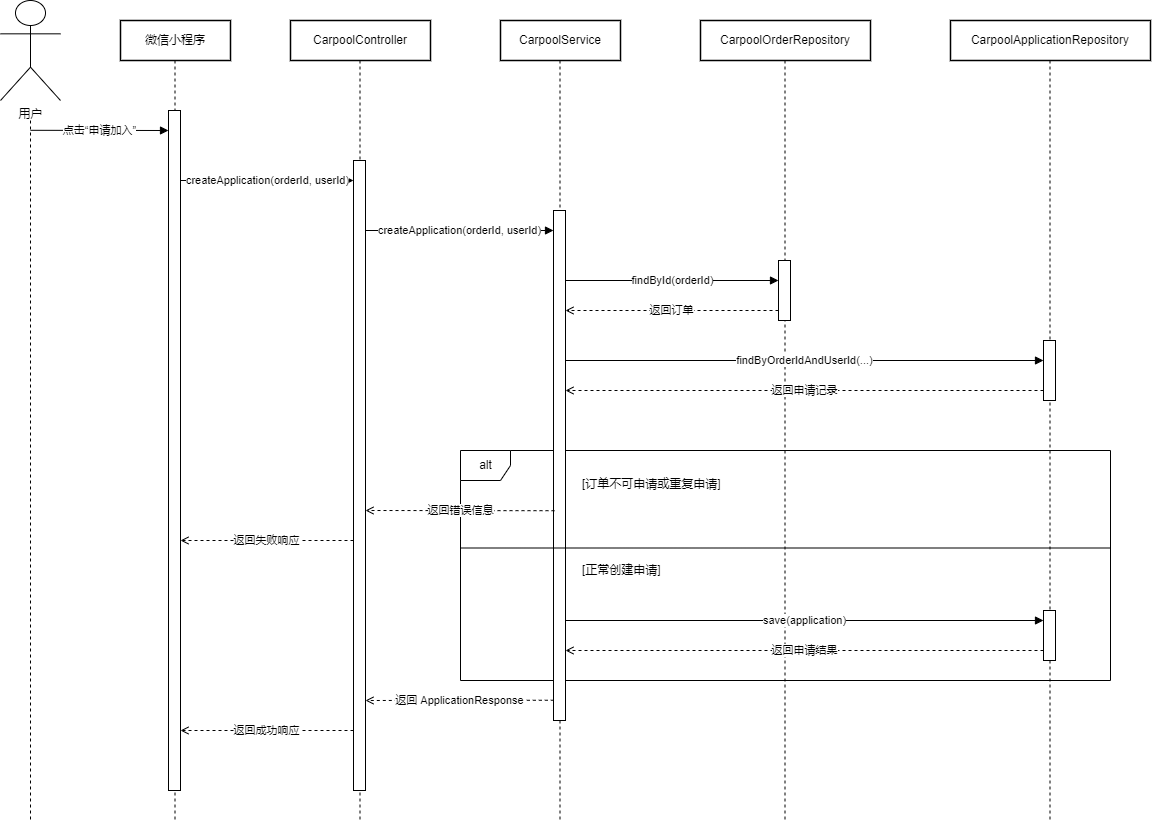

The diagram above was exported from draw.io. Its source (the exported page's mxGraphModel, read from the mxfile embedded in the PNG):
<mxGraphModel dx="1235" dy="731" grid="1" gridSize="10" guides="1" tooltips="1" connect="1" arrows="1" fold="1" page="1" pageScale="1" pageWidth="1654" pageHeight="1169" math="0" shadow="0">
  <root>
    <mxCell id="0" />
    <mxCell id="1" parent="0" />
    <mxCell id="OO0DzgTkZ530NuDkrcxZ-2" value="alt" style="shape=umlFrame;tabPosition=left;html=1;boundedLbl=1;labelInHeader=1;width=50;height=30;" parent="1" vertex="1">
      <mxGeometry x="520" y="490" width="650" height="230" as="geometry" />
    </mxCell>
    <mxCell id="lifeMiniProgram" style="shape=line;html=1;strokeWidth=1;dashed=1;direction=south;" parent="1" vertex="1">
      <mxGeometry x="234" y="100" width="1" height="760" as="geometry" />
    </mxCell>
    <mxCell id="actorUser" value="用户" style="shape=umlActor;verticalLabelPosition=bottom;verticalAlign=top;html=1;outlineConnect=0;" parent="1" vertex="1">
      <mxGeometry x="60" y="40" width="60" height="100" as="geometry" />
    </mxCell>
    <mxCell id="objMiniProgram" value="微信小程序" style="rounded=0;whiteSpace=wrap;html=1;strokeWidth=1.5;" parent="1" vertex="1">
      <mxGeometry x="180" y="60" width="110" height="40" as="geometry" />
    </mxCell>
    <mxCell id="objController" value="CarpoolController" style="rounded=0;whiteSpace=wrap;html=1;strokeWidth=1.5;" parent="1" vertex="1">
      <mxGeometry x="350" y="60" width="140" height="40" as="geometry" />
    </mxCell>
    <mxCell id="objService" value="CarpoolService" style="rounded=0;whiteSpace=wrap;html=1;strokeWidth=1.5;" parent="1" vertex="1">
      <mxGeometry x="560" y="60" width="120" height="40" as="geometry" />
    </mxCell>
    <mxCell id="objOrderRepo" value="CarpoolOrderRepository" style="rounded=0;whiteSpace=wrap;html=1;strokeWidth=1.5;" parent="1" vertex="1">
      <mxGeometry x="760" y="60" width="170" height="40" as="geometry" />
    </mxCell>
    <mxCell id="objAppRepo" value="CarpoolApplicationRepository" style="rounded=0;whiteSpace=wrap;html=1;strokeWidth=1.5;" parent="1" vertex="1">
      <mxGeometry x="1010" y="60" width="200" height="40" as="geometry" />
    </mxCell>
    <mxCell id="lifeController" style="shape=line;html=1;strokeWidth=1;dashed=1;direction=south;" parent="1" vertex="1">
      <mxGeometry x="419" y="100" width="1" height="760" as="geometry" />
    </mxCell>
    <mxCell id="lifeService" style="shape=line;html=1;strokeWidth=1;dashed=1;direction=south;" parent="1" vertex="1">
      <mxGeometry x="619" y="100" width="1" height="760" as="geometry" />
    </mxCell>
    <mxCell id="lifeOrderRepo" style="shape=line;html=1;strokeWidth=1;dashed=1;direction=south;" parent="1" vertex="1">
      <mxGeometry x="844" y="100" width="1" height="760" as="geometry" />
    </mxCell>
    <mxCell id="lifeAppRepo" style="shape=line;html=1;strokeWidth=1;dashed=1;direction=south;" parent="1" vertex="1">
      <mxGeometry x="1109" y="100" width="1" height="760" as="geometry" />
    </mxCell>
    <mxCell id="actController" style="rounded=0;whiteSpace=wrap;html=1;" parent="1" vertex="1">
      <mxGeometry x="413" y="200" width="12" height="630" as="geometry" />
    </mxCell>
    <mxCell id="actService" style="rounded=0;whiteSpace=wrap;html=1;" parent="1" vertex="1">
      <mxGeometry x="613" y="250" width="12" height="510" as="geometry" />
    </mxCell>
    <mxCell id="actOrderRepo" style="rounded=0;whiteSpace=wrap;html=1;" parent="1" vertex="1">
      <mxGeometry x="838" y="300" width="12" height="60" as="geometry" />
    </mxCell>
    <mxCell id="actAppRepo1" style="rounded=0;whiteSpace=wrap;html=1;" parent="1" vertex="1">
      <mxGeometry x="1103" y="380" width="12" height="60" as="geometry" />
    </mxCell>
    <mxCell id="actAppRepo2" style="rounded=0;whiteSpace=wrap;html=1;" parent="1" vertex="1">
      <mxGeometry x="1103" y="650" width="12" height="50" as="geometry" />
    </mxCell>
    <mxCell id="msg1" value="点击“申请加入”" style="html=1;endArrow=block;endFill=1;rounded=0;exitX=0.014;exitY=0.5;exitDx=0;exitDy=0;exitPerimeter=0;" parent="1" source="OO0DzgTkZ530NuDkrcxZ-4" edge="1">
      <mxGeometry relative="1" as="geometry">
        <mxPoint x="120" y="170" as="sourcePoint" />
        <mxPoint x="228" y="170" as="targetPoint" />
      </mxGeometry>
    </mxCell>
    <mxCell id="msg2" value="createApplication(orderId, userId)" style="html=1;endArrow=block;endFill=1;rounded=0;" parent="1" edge="1">
      <mxGeometry relative="1" as="geometry">
        <mxPoint x="240" y="220" as="sourcePoint" />
        <mxPoint x="413" y="220" as="targetPoint" />
      </mxGeometry>
    </mxCell>
    <mxCell id="msg3" value="createApplication(orderId, userId)" style="html=1;endArrow=block;endFill=1;rounded=0;" parent="1" edge="1">
      <mxGeometry relative="1" as="geometry">
        <mxPoint x="425" y="270" as="sourcePoint" />
        <mxPoint x="613" y="270" as="targetPoint" />
      </mxGeometry>
    </mxCell>
    <mxCell id="msg4" value="findById(orderId)" style="html=1;endArrow=block;endFill=1;rounded=0;" parent="1" edge="1">
      <mxGeometry relative="1" as="geometry">
        <mxPoint x="625" y="320" as="sourcePoint" />
        <mxPoint x="838" y="320" as="targetPoint" />
      </mxGeometry>
    </mxCell>
    <mxCell id="msg5" value="返回订单" style="html=1;endArrow=open;endFill=0;dashed=1;rounded=0;" parent="1" edge="1">
      <mxGeometry relative="1" as="geometry">
        <mxPoint x="838" y="350" as="sourcePoint" />
        <mxPoint x="625" y="350" as="targetPoint" />
      </mxGeometry>
    </mxCell>
    <mxCell id="msg7" value="findByOrderIdAndUserId(...)" style="html=1;endArrow=block;endFill=1;rounded=0;" parent="1" edge="1">
      <mxGeometry relative="1" as="geometry">
        <mxPoint x="625" y="400" as="sourcePoint" />
        <mxPoint x="1103" y="400" as="targetPoint" />
      </mxGeometry>
    </mxCell>
    <mxCell id="msg8" value="返回申请记录" style="html=1;endArrow=open;endFill=0;dashed=1;rounded=0;" parent="1" edge="1">
      <mxGeometry relative="1" as="geometry">
        <mxPoint x="1103" y="430" as="sourcePoint" />
        <mxPoint x="625" y="430" as="targetPoint" />
      </mxGeometry>
    </mxCell>
    <mxCell id="fragAltLine" style="shape=line;strokeWidth=1;" parent="1" vertex="1">
      <mxGeometry x="520" y="580" width="650" height="15" as="geometry" />
    </mxCell>
    <mxCell id="fragAltCond1" value="[订单不可申请或重复申请]" style="text;html=1;strokeColor=none;fillColor=none;align=left;verticalAlign=top;" parent="1" vertex="1">
      <mxGeometry x="640" y="510" width="240" height="20" as="geometry" />
    </mxCell>
    <mxCell id="fragAltCond2" value="[正常创建申请]" style="text;html=1;strokeColor=none;fillColor=none;align=left;verticalAlign=top;" parent="1" vertex="1">
      <mxGeometry x="640" y="596" width="180" height="20" as="geometry" />
    </mxCell>
    <mxCell id="msg9" value="返回错误信息" style="html=1;endArrow=open;endFill=0;dashed=1;rounded=0;exitX=0.083;exitY=0.63;exitDx=0;exitDy=0;exitPerimeter=0;" parent="1" edge="1">
      <mxGeometry relative="1" as="geometry">
        <mxPoint x="613.9960000000001" y="550.2" as="sourcePoint" />
        <mxPoint x="425" y="550" as="targetPoint" />
      </mxGeometry>
    </mxCell>
    <mxCell id="msg10" value="返回失败响应" style="html=1;endArrow=open;endFill=0;dashed=1;rounded=0;" parent="1" edge="1">
      <mxGeometry relative="1" as="geometry">
        <mxPoint x="413" y="580" as="sourcePoint" />
        <mxPoint x="240" y="580" as="targetPoint" />
      </mxGeometry>
    </mxCell>
    <mxCell id="msg12" value="save(application)" style="html=1;endArrow=block;endFill=1;rounded=0;" parent="1" edge="1">
      <mxGeometry relative="1" as="geometry">
        <mxPoint x="625" y="660" as="sourcePoint" />
        <mxPoint x="1103" y="660" as="targetPoint" />
      </mxGeometry>
    </mxCell>
    <mxCell id="msg13" value="返回申请结果" style="html=1;endArrow=open;endFill=0;dashed=1;rounded=0;" parent="1" edge="1">
      <mxGeometry relative="1" as="geometry">
        <mxPoint x="1103" y="690" as="sourcePoint" />
        <mxPoint x="625" y="690" as="targetPoint" />
      </mxGeometry>
    </mxCell>
    <mxCell id="msg14" value="返回 ApplicationResponse" style="html=1;endArrow=open;endFill=0;dashed=1;rounded=0;exitX=0.024;exitY=0.981;exitDx=0;exitDy=0;exitPerimeter=0;" parent="1" edge="1">
      <mxGeometry relative="1" as="geometry">
        <mxPoint x="613.288" y="739.7399999999998" as="sourcePoint" />
        <mxPoint x="425" y="740" as="targetPoint" />
      </mxGeometry>
    </mxCell>
    <mxCell id="msg15" value="返回成功响应" style="html=1;endArrow=open;endFill=0;dashed=1;rounded=0;" parent="1" edge="1">
      <mxGeometry relative="1" as="geometry">
        <mxPoint x="413" y="770" as="sourcePoint" />
        <mxPoint x="240" y="770" as="targetPoint" />
      </mxGeometry>
    </mxCell>
    <mxCell id="actMiniProgram" style="rounded=0;whiteSpace=wrap;html=1;" parent="1" vertex="1">
      <mxGeometry x="228" y="150" width="12" height="680" as="geometry" />
    </mxCell>
    <mxCell id="OO0DzgTkZ530NuDkrcxZ-4" style="shape=line;html=1;strokeWidth=1;dashed=1;direction=south;" parent="1" vertex="1">
      <mxGeometry x="89.5" y="160" width="1" height="700" as="geometry" />
    </mxCell>
  </root>
</mxGraphModel>